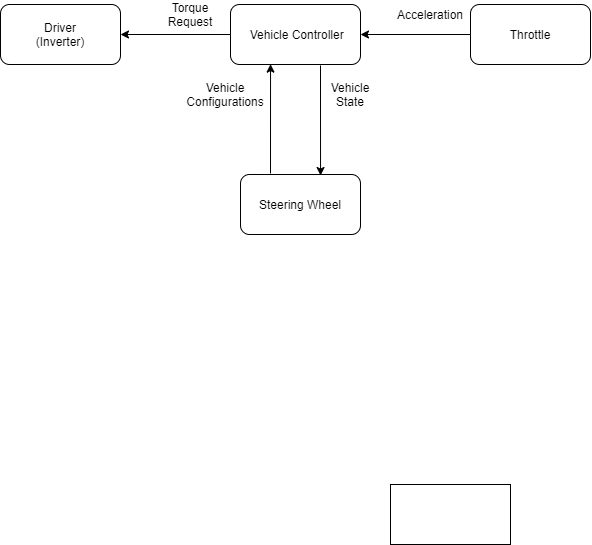

The diagram above was exported from draw.io. Its source (the exported page's mxGraphModel, read from the mxfile embedded in the PNG):
<mxGraphModel dx="599" dy="310" grid="1" gridSize="10" guides="1" tooltips="1" connect="1" arrows="1" fold="1" page="1" pageScale="1" pageWidth="827" pageHeight="1169" math="0" shadow="0">
  <root>
    <mxCell id="0" />
    <mxCell id="1" parent="0" />
    <mxCell id="ZS8tEYhq-2Os1BeV-gBH-1" value="" style="rounded=1;whiteSpace=wrap;html=1;" vertex="1" parent="1">
      <mxGeometry x="350" y="340" width="130" height="60" as="geometry" />
    </mxCell>
    <mxCell id="ZS8tEYhq-2Os1BeV-gBH-2" value="Vehicle Controller&amp;nbsp;&amp;nbsp;" style="text;html=1;strokeColor=none;fillColor=none;align=center;verticalAlign=middle;whiteSpace=wrap;rounded=0;" vertex="1" parent="1">
      <mxGeometry x="365" y="360" width="110" height="20" as="geometry" />
    </mxCell>
    <mxCell id="ZS8tEYhq-2Os1BeV-gBH-3" value="" style="rounded=1;whiteSpace=wrap;html=1;" vertex="1" parent="1">
      <mxGeometry x="360" y="510" width="120" height="60" as="geometry" />
    </mxCell>
    <mxCell id="ZS8tEYhq-2Os1BeV-gBH-4" value="Steering Wheel" style="text;html=1;strokeColor=none;fillColor=none;align=center;verticalAlign=middle;whiteSpace=wrap;rounded=0;" vertex="1" parent="1">
      <mxGeometry x="370" y="520" width="100" height="40" as="geometry" />
    </mxCell>
    <mxCell id="ZS8tEYhq-2Os1BeV-gBH-5" value="" style="endArrow=classic;html=1;entryX=0.667;entryY=0.017;entryDx=0;entryDy=0;entryPerimeter=0;" edge="1" parent="1" target="ZS8tEYhq-2Os1BeV-gBH-3">
      <mxGeometry width="50" height="50" relative="1" as="geometry">
        <mxPoint x="440" y="401" as="sourcePoint" />
        <mxPoint x="480" y="450" as="targetPoint" />
      </mxGeometry>
    </mxCell>
    <mxCell id="ZS8tEYhq-2Os1BeV-gBH-6" value="" style="endArrow=classic;html=1;entryX=0.308;entryY=0.994;entryDx=0;entryDy=0;entryPerimeter=0;" edge="1" parent="1" target="ZS8tEYhq-2Os1BeV-gBH-1">
      <mxGeometry width="50" height="50" relative="1" as="geometry">
        <mxPoint x="390" y="509" as="sourcePoint" />
        <mxPoint x="450" y="470" as="targetPoint" />
      </mxGeometry>
    </mxCell>
    <mxCell id="ZS8tEYhq-2Os1BeV-gBH-7" value="" style="rounded=1;whiteSpace=wrap;html=1;" vertex="1" parent="1">
      <mxGeometry x="590" y="340" width="120" height="60" as="geometry" />
    </mxCell>
    <mxCell id="ZS8tEYhq-2Os1BeV-gBH-8" value="Throttle" style="text;html=1;strokeColor=none;fillColor=none;align=center;verticalAlign=middle;whiteSpace=wrap;rounded=0;" vertex="1" parent="1">
      <mxGeometry x="610" y="355" width="80" height="30" as="geometry" />
    </mxCell>
    <mxCell id="ZS8tEYhq-2Os1BeV-gBH-9" value="" style="endArrow=classic;html=1;exitX=0;exitY=0.5;exitDx=0;exitDy=0;" edge="1" parent="1" source="ZS8tEYhq-2Os1BeV-gBH-7">
      <mxGeometry width="50" height="50" relative="1" as="geometry">
        <mxPoint x="490" y="430" as="sourcePoint" />
        <mxPoint x="480" y="370" as="targetPoint" />
      </mxGeometry>
    </mxCell>
    <mxCell id="ZS8tEYhq-2Os1BeV-gBH-10" value="Acceleration" style="text;html=1;strokeColor=none;fillColor=none;align=center;verticalAlign=middle;whiteSpace=wrap;rounded=0;" vertex="1" parent="1">
      <mxGeometry x="530" y="340" width="40" height="20" as="geometry" />
    </mxCell>
    <mxCell id="ZS8tEYhq-2Os1BeV-gBH-11" value="Vehicle Configurations" style="text;html=1;strokeColor=none;fillColor=none;align=center;verticalAlign=middle;whiteSpace=wrap;rounded=0;" vertex="1" parent="1">
      <mxGeometry x="290" y="420" width="110" height="20" as="geometry" />
    </mxCell>
    <mxCell id="ZS8tEYhq-2Os1BeV-gBH-12" value="Vehicle&lt;br&gt;State" style="text;html=1;strokeColor=none;fillColor=none;align=center;verticalAlign=middle;whiteSpace=wrap;rounded=0;" vertex="1" parent="1">
      <mxGeometry x="450" y="420" width="40" height="20" as="geometry" />
    </mxCell>
    <mxCell id="ZS8tEYhq-2Os1BeV-gBH-13" value="" style="rounded=0;whiteSpace=wrap;html=1;" vertex="1" parent="1">
      <mxGeometry x="510" y="820" width="120" height="60" as="geometry" />
    </mxCell>
    <mxCell id="ZS8tEYhq-2Os1BeV-gBH-15" value="" style="rounded=1;whiteSpace=wrap;html=1;" vertex="1" parent="1">
      <mxGeometry x="120" y="340" width="120" height="60" as="geometry" />
    </mxCell>
    <mxCell id="ZS8tEYhq-2Os1BeV-gBH-16" value="Driver&lt;br&gt;(Inverter)" style="text;html=1;strokeColor=none;fillColor=none;align=center;verticalAlign=middle;whiteSpace=wrap;rounded=0;" vertex="1" parent="1">
      <mxGeometry x="160" y="360" width="40" height="20" as="geometry" />
    </mxCell>
    <mxCell id="ZS8tEYhq-2Os1BeV-gBH-17" value="" style="endArrow=classic;html=1;entryX=1;entryY=0.5;entryDx=0;entryDy=0;exitX=0;exitY=0.5;exitDx=0;exitDy=0;" edge="1" parent="1" source="ZS8tEYhq-2Os1BeV-gBH-1" target="ZS8tEYhq-2Os1BeV-gBH-15">
      <mxGeometry width="50" height="50" relative="1" as="geometry">
        <mxPoint x="430" y="330" as="sourcePoint" />
        <mxPoint x="480" y="280" as="targetPoint" />
      </mxGeometry>
    </mxCell>
    <mxCell id="ZS8tEYhq-2Os1BeV-gBH-19" value="Torque&lt;br&gt;Request" style="text;html=1;strokeColor=none;fillColor=none;align=center;verticalAlign=middle;whiteSpace=wrap;rounded=0;" vertex="1" parent="1">
      <mxGeometry x="290" y="340" width="40" height="20" as="geometry" />
    </mxCell>
  </root>
</mxGraphModel>